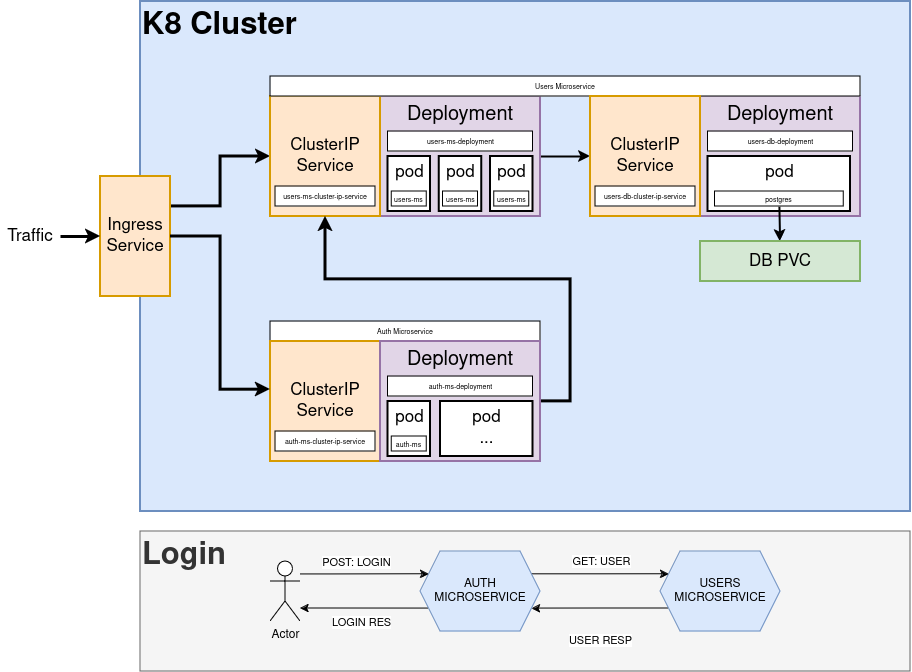

The diagram above was exported from draw.io. Its source (the exported page's mxGraphModel, read from the mxfile embedded in the PNG):
<mxGraphModel dx="2277" dy="802" grid="1" gridSize="10" guides="1" tooltips="1" connect="1" arrows="1" fold="1" page="1" pageScale="1" pageWidth="850" pageHeight="1100" math="0" shadow="0">
  <root>
    <mxCell id="0" />
    <mxCell id="1" parent="0" />
    <mxCell id="DvOZol4kMQI2Hm1YdOb7-38" value="&lt;b&gt;&lt;font style=&quot;font-size: 31px;&quot;&gt;Login&lt;br&gt;&lt;/font&gt;&lt;/b&gt;" style="rounded=0;whiteSpace=wrap;html=1;align=left;verticalAlign=top;fillColor=#f5f5f5;strokeColor=#666666;fontColor=#333333;" vertex="1" parent="1">
      <mxGeometry x="130" y="640" width="770" height="140" as="geometry" />
    </mxCell>
    <mxCell id="2lQvB_IRivSEtmkXlbdF-1" value="K8 Cluster" style="rounded=0;whiteSpace=wrap;html=1;strokeWidth=2;fontSize=31;align=left;fillColor=#dae8fc;strokeColor=#6c8ebf;fontStyle=1;verticalAlign=top;" parent="1" vertex="1">
      <mxGeometry x="130" y="110" width="770" height="510" as="geometry" />
    </mxCell>
    <mxCell id="_PXeFxFJh7RGFvYZ2YWl-28" style="edgeStyle=orthogonalEdgeStyle;rounded=0;orthogonalLoop=1;jettySize=auto;html=1;entryX=0;entryY=0.5;entryDx=0;entryDy=0;strokeWidth=2;" parent="1" source="2lQvB_IRivSEtmkXlbdF-2" target="_PXeFxFJh7RGFvYZ2YWl-15" edge="1">
      <mxGeometry relative="1" as="geometry" />
    </mxCell>
    <mxCell id="2lQvB_IRivSEtmkXlbdF-2" value="Deployment" style="rounded=0;whiteSpace=wrap;html=1;strokeWidth=2;fontSize=20;align=center;fillColor=#e1d5e7;strokeColor=#9673a6;verticalAlign=top;" parent="1" vertex="1">
      <mxGeometry x="370" y="205" width="160" height="120" as="geometry" />
    </mxCell>
    <mxCell id="2lQvB_IRivSEtmkXlbdF-21" style="edgeStyle=orthogonalEdgeStyle;rounded=0;html=1;exitX=1;exitY=0.25;jettySize=auto;orthogonalLoop=1;strokeWidth=3;fontSize=17;" parent="1" source="2lQvB_IRivSEtmkXlbdF-23" target="2lQvB_IRivSEtmkXlbdF-19" edge="1">
      <mxGeometry relative="1" as="geometry" />
    </mxCell>
    <mxCell id="2lQvB_IRivSEtmkXlbdF-23" value="Ingress Service" style="rounded=0;whiteSpace=wrap;html=1;strokeWidth=2;fontSize=17;align=center;fillColor=#ffe6cc;strokeColor=#d79b00;" parent="1" vertex="1">
      <mxGeometry x="90" y="285" width="70" height="120" as="geometry" />
    </mxCell>
    <mxCell id="2lQvB_IRivSEtmkXlbdF-24" style="edgeStyle=orthogonalEdgeStyle;rounded=0;html=1;exitX=1;exitY=0.5;jettySize=auto;orthogonalLoop=1;strokeWidth=3;fontSize=17;" parent="1" source="2lQvB_IRivSEtmkXlbdF-25" target="2lQvB_IRivSEtmkXlbdF-23" edge="1">
      <mxGeometry relative="1" as="geometry" />
    </mxCell>
    <mxCell id="2lQvB_IRivSEtmkXlbdF-25" value="Traffic" style="text;html=1;strokeColor=none;fillColor=none;align=center;verticalAlign=middle;whiteSpace=wrap;rounded=0;fontSize=17;" parent="1" vertex="1">
      <mxGeometry x="-10" y="332.5" width="60" height="25" as="geometry" />
    </mxCell>
    <mxCell id="_PXeFxFJh7RGFvYZ2YWl-2" value="pod" style="rounded=0;whiteSpace=wrap;html=1;strokeWidth=2;fontSize=17;align=center;fillColor=#ffffff;strokeColor=#000000;verticalAlign=top;" parent="1" vertex="1">
      <mxGeometry x="377.5" y="265" width="42.5" height="55" as="geometry" />
    </mxCell>
    <mxCell id="_PXeFxFJh7RGFvYZ2YWl-5" value="users-ms-deployment" style="rounded=0;whiteSpace=wrap;html=1;fontSize=7;" parent="1" vertex="1">
      <mxGeometry x="377.5" y="240" width="145" height="20" as="geometry" />
    </mxCell>
    <mxCell id="_PXeFxFJh7RGFvYZ2YWl-6" value="pod" style="rounded=0;whiteSpace=wrap;html=1;strokeWidth=2;fontSize=17;align=center;fillColor=#ffffff;strokeColor=#000000;verticalAlign=top;" parent="1" vertex="1">
      <mxGeometry x="428.75" y="265" width="42.5" height="55" as="geometry" />
    </mxCell>
    <mxCell id="_PXeFxFJh7RGFvYZ2YWl-7" value="pod" style="rounded=0;whiteSpace=wrap;html=1;strokeWidth=2;fontSize=17;align=center;fillColor=#ffffff;strokeColor=#000000;verticalAlign=top;" parent="1" vertex="1">
      <mxGeometry x="480" y="265" width="42.5" height="55" as="geometry" />
    </mxCell>
    <mxCell id="_PXeFxFJh7RGFvYZ2YWl-8" value="users-ms" style="rounded=0;whiteSpace=wrap;html=1;fontSize=7;" parent="1" vertex="1">
      <mxGeometry x="381.25" y="300" width="35" height="15" as="geometry" />
    </mxCell>
    <mxCell id="_PXeFxFJh7RGFvYZ2YWl-9" value="users-ms" style="rounded=0;whiteSpace=wrap;html=1;fontSize=7;" parent="1" vertex="1">
      <mxGeometry x="432.5" y="300" width="35" height="15" as="geometry" />
    </mxCell>
    <mxCell id="_PXeFxFJh7RGFvYZ2YWl-10" value="users-ms" style="rounded=0;whiteSpace=wrap;html=1;fontSize=7;" parent="1" vertex="1">
      <mxGeometry x="483.75" y="300" width="35" height="15" as="geometry" />
    </mxCell>
    <mxCell id="_PXeFxFJh7RGFvYZ2YWl-12" value="" style="group" parent="1" vertex="1" connectable="0">
      <mxGeometry x="260" y="205" width="110" height="120" as="geometry" />
    </mxCell>
    <mxCell id="2lQvB_IRivSEtmkXlbdF-19" value="ClusterIP&lt;br&gt;Service" style="rounded=0;whiteSpace=wrap;html=1;strokeWidth=2;fontSize=17;align=center;fillColor=#ffe6cc;strokeColor=#d79b00;verticalAlign=middle;" parent="_PXeFxFJh7RGFvYZ2YWl-12" vertex="1">
      <mxGeometry width="110" height="120" as="geometry" />
    </mxCell>
    <mxCell id="_PXeFxFJh7RGFvYZ2YWl-4" value="users-ms-cluster-ip-service" style="rounded=0;whiteSpace=wrap;html=1;fontSize=7;" parent="_PXeFxFJh7RGFvYZ2YWl-12" vertex="1">
      <mxGeometry x="5" y="90" width="100" height="20" as="geometry" />
    </mxCell>
    <mxCell id="_PXeFxFJh7RGFvYZ2YWl-17" value="Deployment" style="rounded=0;whiteSpace=wrap;html=1;strokeWidth=2;fontSize=20;align=center;fillColor=#e1d5e7;strokeColor=#9673a6;verticalAlign=top;" parent="1" vertex="1">
      <mxGeometry x="690" y="205" width="160" height="120" as="geometry" />
    </mxCell>
    <mxCell id="_PXeFxFJh7RGFvYZ2YWl-18" value="pod" style="rounded=0;whiteSpace=wrap;html=1;strokeWidth=2;fontSize=17;align=center;fillColor=#ffffff;strokeColor=#000000;verticalAlign=top;" parent="1" vertex="1">
      <mxGeometry x="697.5" y="265" width="142.5" height="55" as="geometry" />
    </mxCell>
    <mxCell id="_PXeFxFJh7RGFvYZ2YWl-19" value="users-db-deployment" style="rounded=0;whiteSpace=wrap;html=1;fontSize=7;" parent="1" vertex="1">
      <mxGeometry x="697.5" y="240" width="145" height="20" as="geometry" />
    </mxCell>
    <mxCell id="_PXeFxFJh7RGFvYZ2YWl-27" style="rounded=0;orthogonalLoop=1;jettySize=auto;html=1;strokeWidth=2;" parent="1" source="_PXeFxFJh7RGFvYZ2YWl-22" target="_PXeFxFJh7RGFvYZ2YWl-25" edge="1">
      <mxGeometry relative="1" as="geometry" />
    </mxCell>
    <mxCell id="_PXeFxFJh7RGFvYZ2YWl-22" value="postgres" style="rounded=0;whiteSpace=wrap;html=1;fontSize=7;" parent="1" vertex="1">
      <mxGeometry x="704.38" y="300" width="128.75" height="15" as="geometry" />
    </mxCell>
    <mxCell id="_PXeFxFJh7RGFvYZ2YWl-24" value="Users Microservice" style="rounded=0;whiteSpace=wrap;html=1;fontSize=7;" parent="1" vertex="1">
      <mxGeometry x="260" y="185" width="590" height="20" as="geometry" />
    </mxCell>
    <mxCell id="_PXeFxFJh7RGFvYZ2YWl-25" value="DB PVC" style="rounded=0;whiteSpace=wrap;html=1;strokeWidth=2;fontSize=17;align=center;fillColor=#d5e8d4;strokeColor=#82b366;" parent="1" vertex="1">
      <mxGeometry x="690" y="350" width="160" height="40" as="geometry" />
    </mxCell>
    <mxCell id="_PXeFxFJh7RGFvYZ2YWl-15" value="ClusterIP&lt;br&gt;Service" style="rounded=0;whiteSpace=wrap;html=1;strokeWidth=2;fontSize=17;align=center;fillColor=#ffe6cc;strokeColor=#d79b00;verticalAlign=middle;" parent="1" vertex="1">
      <mxGeometry x="580" y="205" width="110" height="120" as="geometry" />
    </mxCell>
    <mxCell id="_PXeFxFJh7RGFvYZ2YWl-29" value="" style="group" parent="1" vertex="1" connectable="0">
      <mxGeometry x="580" y="205" width="110" height="120" as="geometry" />
    </mxCell>
    <mxCell id="_PXeFxFJh7RGFvYZ2YWl-30" value="users-db-cluster-ip-service" style="rounded=0;whiteSpace=wrap;html=1;fontSize=7;" parent="_PXeFxFJh7RGFvYZ2YWl-29" vertex="1">
      <mxGeometry x="5" y="90" width="100" height="20" as="geometry" />
    </mxCell>
    <mxCell id="DvOZol4kMQI2Hm1YdOb7-1" value="Auth Microservice" style="rounded=0;whiteSpace=wrap;html=1;fontSize=7;" vertex="1" parent="1">
      <mxGeometry x="260" y="430" width="270" height="20" as="geometry" />
    </mxCell>
    <mxCell id="DvOZol4kMQI2Hm1YdOb7-2" value="" style="group" vertex="1" connectable="0" parent="1">
      <mxGeometry x="260" y="450" width="110" height="120" as="geometry" />
    </mxCell>
    <mxCell id="DvOZol4kMQI2Hm1YdOb7-3" value="ClusterIP&lt;br&gt;Service" style="rounded=0;whiteSpace=wrap;html=1;strokeWidth=2;fontSize=17;align=center;fillColor=#ffe6cc;strokeColor=#d79b00;verticalAlign=middle;" vertex="1" parent="DvOZol4kMQI2Hm1YdOb7-2">
      <mxGeometry width="110" height="120" as="geometry" />
    </mxCell>
    <mxCell id="DvOZol4kMQI2Hm1YdOb7-4" value="auth-ms-cluster-ip-service" style="rounded=0;whiteSpace=wrap;html=1;fontSize=7;" vertex="1" parent="DvOZol4kMQI2Hm1YdOb7-2">
      <mxGeometry x="5" y="90" width="100" height="20" as="geometry" />
    </mxCell>
    <mxCell id="DvOZol4kMQI2Hm1YdOb7-14" style="edgeStyle=orthogonalEdgeStyle;rounded=0;orthogonalLoop=1;jettySize=auto;html=1;strokeWidth=3;" edge="1" parent="1" source="DvOZol4kMQI2Hm1YdOb7-5" target="2lQvB_IRivSEtmkXlbdF-19">
      <mxGeometry relative="1" as="geometry">
        <Array as="points">
          <mxPoint x="560" y="510" />
          <mxPoint x="560" y="388" />
          <mxPoint x="315" y="388" />
        </Array>
      </mxGeometry>
    </mxCell>
    <mxCell id="DvOZol4kMQI2Hm1YdOb7-5" value="Deployment" style="rounded=0;whiteSpace=wrap;html=1;strokeWidth=2;fontSize=20;align=center;fillColor=#e1d5e7;strokeColor=#9673a6;verticalAlign=top;" vertex="1" parent="1">
      <mxGeometry x="370" y="450" width="160" height="120" as="geometry" />
    </mxCell>
    <mxCell id="DvOZol4kMQI2Hm1YdOb7-6" value="pod" style="rounded=0;whiteSpace=wrap;html=1;strokeWidth=2;fontSize=17;align=center;fillColor=#ffffff;strokeColor=#000000;verticalAlign=top;" vertex="1" parent="1">
      <mxGeometry x="377.5" y="510" width="42.5" height="55" as="geometry" />
    </mxCell>
    <mxCell id="DvOZol4kMQI2Hm1YdOb7-7" value="auth-ms-deployment" style="rounded=0;whiteSpace=wrap;html=1;fontSize=7;" vertex="1" parent="1">
      <mxGeometry x="377.5" y="485" width="145" height="20" as="geometry" />
    </mxCell>
    <mxCell id="DvOZol4kMQI2Hm1YdOb7-9" value="&lt;div&gt;pod&lt;/div&gt;&lt;div&gt;...&lt;br&gt;&lt;/div&gt;" style="rounded=0;whiteSpace=wrap;html=1;strokeWidth=2;fontSize=17;align=center;fillColor=#ffffff;strokeColor=#000000;verticalAlign=top;" vertex="1" parent="1">
      <mxGeometry x="430" y="510" width="92.5" height="55" as="geometry" />
    </mxCell>
    <mxCell id="DvOZol4kMQI2Hm1YdOb7-10" value="auth-ms" style="rounded=0;whiteSpace=wrap;html=1;fontSize=7;" vertex="1" parent="1">
      <mxGeometry x="381.25" y="545" width="35" height="15" as="geometry" />
    </mxCell>
    <mxCell id="DvOZol4kMQI2Hm1YdOb7-13" style="edgeStyle=orthogonalEdgeStyle;rounded=0;orthogonalLoop=1;jettySize=auto;html=1;entryX=-0.002;entryY=0.401;entryDx=0;entryDy=0;entryPerimeter=0;strokeWidth=3;" edge="1" parent="1" source="2lQvB_IRivSEtmkXlbdF-23" target="DvOZol4kMQI2Hm1YdOb7-3">
      <mxGeometry relative="1" as="geometry" />
    </mxCell>
    <mxCell id="DvOZol4kMQI2Hm1YdOb7-36" style="edgeStyle=orthogonalEdgeStyle;rounded=0;orthogonalLoop=1;jettySize=auto;html=1;entryX=1;entryY=0.75;entryDx=0;entryDy=0;" edge="1" parent="1" source="DvOZol4kMQI2Hm1YdOb7-17" target="DvOZol4kMQI2Hm1YdOb7-18">
      <mxGeometry relative="1" as="geometry">
        <Array as="points">
          <mxPoint x="590" y="717" />
        </Array>
      </mxGeometry>
    </mxCell>
    <mxCell id="DvOZol4kMQI2Hm1YdOb7-37" value="&lt;div&gt;USER RESP&lt;/div&gt;" style="edgeLabel;html=1;align=center;verticalAlign=middle;resizable=0;points=[];" vertex="1" connectable="0" parent="DvOZol4kMQI2Hm1YdOb7-36">
      <mxGeometry x="-0.0818" relative="1" as="geometry">
        <mxPoint x="-6" y="31" as="offset" />
      </mxGeometry>
    </mxCell>
    <mxCell id="DvOZol4kMQI2Hm1YdOb7-17" value="&lt;div&gt;USERS&lt;/div&gt;&lt;div&gt;MICROSERVICE&lt;/div&gt;" style="shape=hexagon;perimeter=hexagonPerimeter2;whiteSpace=wrap;html=1;fixedSize=1;fillColor=#dae8fc;strokeColor=#6c8ebf;" vertex="1" parent="1">
      <mxGeometry x="650" y="660" width="120" height="80" as="geometry" />
    </mxCell>
    <mxCell id="DvOZol4kMQI2Hm1YdOb7-32" style="edgeStyle=orthogonalEdgeStyle;rounded=0;orthogonalLoop=1;jettySize=auto;html=1;exitX=0;exitY=0.75;exitDx=0;exitDy=0;" edge="1" parent="1" source="DvOZol4kMQI2Hm1YdOb7-18" target="DvOZol4kMQI2Hm1YdOb7-19">
      <mxGeometry relative="1" as="geometry">
        <Array as="points">
          <mxPoint x="320" y="717" />
          <mxPoint x="320" y="717" />
        </Array>
      </mxGeometry>
    </mxCell>
    <mxCell id="DvOZol4kMQI2Hm1YdOb7-33" value="&lt;div&gt;LOGIN RES&lt;/div&gt;" style="edgeLabel;html=1;align=center;verticalAlign=middle;resizable=0;points=[];" vertex="1" connectable="0" parent="DvOZol4kMQI2Hm1YdOb7-32">
      <mxGeometry x="0.0038" y="-1" relative="1" as="geometry">
        <mxPoint x="-4" y="14" as="offset" />
      </mxGeometry>
    </mxCell>
    <mxCell id="DvOZol4kMQI2Hm1YdOb7-34" style="edgeStyle=orthogonalEdgeStyle;rounded=0;orthogonalLoop=1;jettySize=auto;html=1;entryX=0;entryY=0.25;entryDx=0;entryDy=0;" edge="1" parent="1" source="DvOZol4kMQI2Hm1YdOb7-18" target="DvOZol4kMQI2Hm1YdOb7-17">
      <mxGeometry relative="1" as="geometry">
        <Array as="points">
          <mxPoint x="590" y="683" />
        </Array>
      </mxGeometry>
    </mxCell>
    <mxCell id="DvOZol4kMQI2Hm1YdOb7-35" value="GET: USER" style="edgeLabel;html=1;align=center;verticalAlign=middle;resizable=0;points=[];" vertex="1" connectable="0" parent="DvOZol4kMQI2Hm1YdOb7-34">
      <mxGeometry x="0.176" relative="1" as="geometry">
        <mxPoint x="-12" y="-13" as="offset" />
      </mxGeometry>
    </mxCell>
    <mxCell id="DvOZol4kMQI2Hm1YdOb7-18" value="&lt;div&gt;AUTH&lt;/div&gt;&lt;div&gt;MICROSERVICE&lt;/div&gt;" style="shape=hexagon;perimeter=hexagonPerimeter2;whiteSpace=wrap;html=1;fixedSize=1;rounded=0;fillColor=#dae8fc;strokeColor=#6c8ebf;" vertex="1" parent="1">
      <mxGeometry x="410" y="660" width="120" height="80" as="geometry" />
    </mxCell>
    <mxCell id="DvOZol4kMQI2Hm1YdOb7-28" style="edgeStyle=orthogonalEdgeStyle;rounded=0;orthogonalLoop=1;jettySize=auto;html=1;entryX=0;entryY=0.25;entryDx=0;entryDy=0;" edge="1" parent="1" source="DvOZol4kMQI2Hm1YdOb7-19" target="DvOZol4kMQI2Hm1YdOb7-18">
      <mxGeometry relative="1" as="geometry">
        <Array as="points">
          <mxPoint x="320" y="683" />
          <mxPoint x="320" y="683" />
        </Array>
      </mxGeometry>
    </mxCell>
    <mxCell id="DvOZol4kMQI2Hm1YdOb7-29" value="POST: LOGIN" style="edgeLabel;html=1;align=center;verticalAlign=middle;resizable=0;points=[];" vertex="1" connectable="0" parent="DvOZol4kMQI2Hm1YdOb7-28">
      <mxGeometry x="-0.1337" y="1" relative="1" as="geometry">
        <mxPoint y="-12" as="offset" />
      </mxGeometry>
    </mxCell>
    <mxCell id="DvOZol4kMQI2Hm1YdOb7-19" value="Actor" style="shape=umlActor;verticalLabelPosition=bottom;verticalAlign=top;html=1;outlineConnect=0;" vertex="1" parent="1">
      <mxGeometry x="260" y="670" width="30" height="60" as="geometry" />
    </mxCell>
  </root>
</mxGraphModel>